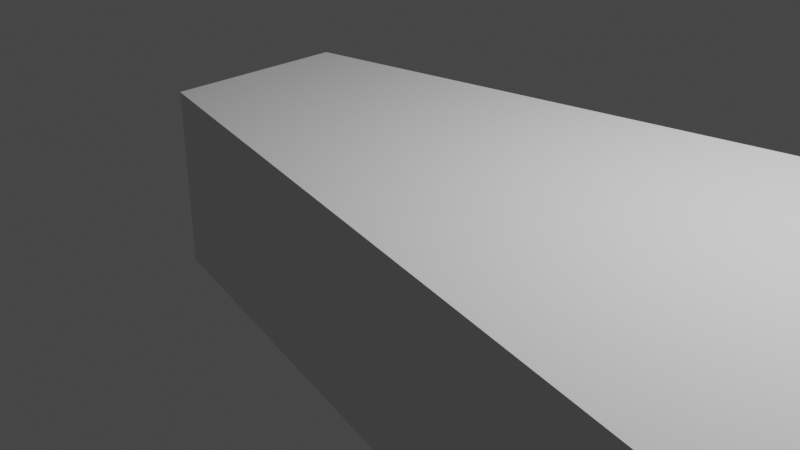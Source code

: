# Source: coneMesh.blend  (saved by Blender 2.90.8; exported with 4.5.12 LTS)
import bpy
from mathutils import Matrix  # noqa: F401  (used for matrix-valued properties, if any)

bpy.ops.wm.read_factory_settings(use_empty=True)
scene = bpy.context.scene
scene.name = 'Scene'

# ---- collections
col_collection = bpy.data.collections.new('Collection'); scene.collection.children.link(col_collection)

# ---- world
world_world = bpy.data.worlds.new('World'); scene.world = world_world
world_world.use_nodes = True; world_world.node_tree.nodes.clear()
_N = world_world.node_tree.nodes; _L = world_world.node_tree.links
n0 = _N.new('ShaderNodeOutputWorld'); n0.name = 'World Output'; n0.location = (300, 300)
n1 = _N.new('ShaderNodeBackground'); n1.name = 'Background'; n1.location = (10, 300)
n1.inputs[0].default_value = (0.05088, 0.05088, 0.05088, 1.0)
_L.new(n1.outputs[0], n0.inputs[0])
n0.is_active_output = True
world_world.color = (0.05088, 0.05088, 0.05088)
world_world.use_sun_shadow = False
world_world.sun_shadow_jitter_overblur = 0.0

# ---- cameras
cam_camera = bpy.data.cameras.new('Camera')
cam_camera.clip_end = 100.0
cam_camera.ortho_scale = 7.314

# ---- lights
light_light = bpy.data.lights.new('Light', 'POINT')
light_light.transmission_factor = 0.0
light_light.energy = 1000.0
light_light.shadow_soft_size = 0.1
light_light.shadow_maximum_resolution = 0.006
light_light.use_absolute_resolution = True

# ---- meshes
me_cube_001 = bpy.data.meshes.new('Cube.001')
me_cube_001.from_pydata([(-2.301, -1.0, -1.0), (-2.301, -1.0, 1.0), (-2.301, 1.0, -1.0), (-2.301, 1.0, 1.0), (6.226, -2.827, -1.0), (6.226, -2.827, 1.0), (6.226, 2.827, -1.0), (6.226, 2.827, 1.0)], [], [(0, 1, 3, 2), (2, 3, 7, 6), (6, 7, 5, 4), (4, 5, 1, 0), (2, 6, 4, 0), (7, 3, 1, 5)])
_uv = me_cube_001.uv_layers.new(name='UVMap')
_uv.uv.foreach_set('vector', [0.375, 0.0, 0.625, 0.0, 0.625, 0.25, 0.375, 0.25, 0.375, 0.25, 0.625, 0.25, 0.625, 0.5, 0.375, 0.5, 0.375, 0.5, 0.625, 0.5, 0.625, 0.75, 0.375, 0.75, 0.375, 0.75, 0.625, 0.75, 0.625, 1.0, 0.375, 1.0, 0.125, 0.5, 0.375, 0.5, 0.375, 0.75, 0.125, 0.75, 0.625, 0.5, 0.875, 0.5, 0.875, 0.75, 0.625, 0.75])
me_cube_001.use_remesh_fix_poles = True
me_cube_001.use_remesh_preserve_attributes = False
me_cube_001.use_mirror_vertex_groups = False
me_cube_001.update()

# ---- objects
ob_light = bpy.data.objects.new('Light', light_light)
ob_camera = bpy.data.objects.new('Camera', cam_camera)
ob_cube = bpy.data.objects.new('Cube', me_cube_001)

# ---- transforms, parenting, visibility, modifiers, constraints
ob_light.location = (4.076, 1.005, 5.904)
ob_light.rotation_euler = (0.6503, 0.05522, 1.866)
ob_light.lock_rotations_4d = False
ob_light.empty_display_type = 'ARROWS'
ob_light.color = (0.0, 0.0, 0.0, 0.0)
ob_light.lineart.crease_threshold = 0.0
ob_camera.location = (7.359, -6.926, 4.958)
ob_camera.rotation_euler = (1.109, 0.0, 0.8149)
ob_camera.lock_rotations_4d = False
ob_camera.empty_display_type = 'ARROWS'
ob_camera.color = (0.0, 0.0, 0.0, 0.0)
ob_camera.display_type = 'WIRE'
ob_camera.lineart.crease_threshold = 0.0
ob_cube.location = (0.0, 0.0, 0.0)
ob_cube.lineart.crease_threshold = 0.0

# ---- collection membership
col_collection.objects.link(ob_light)
col_collection.objects.link(ob_camera)
col_collection.objects.link(ob_cube)

# ---- scene / render settings (as saved in the file)
scene.camera = ob_camera
scene.frame_start = 1; scene.frame_end = 250; scene.frame_set(1)
scene.render.engine = 'BLENDER_EEVEE_NEXT'
scene.cycles.use_denoising = False
scene.cycles.samples = 128
scene.cycles.sampling_pattern = 'TABULATED_SOBOL'
scene.cycles.use_adaptive_sampling = False
scene.cycles.use_light_tree = False
scene.view_settings.view_transform = 'Filmic'
bpy.context.view_layer.update()
